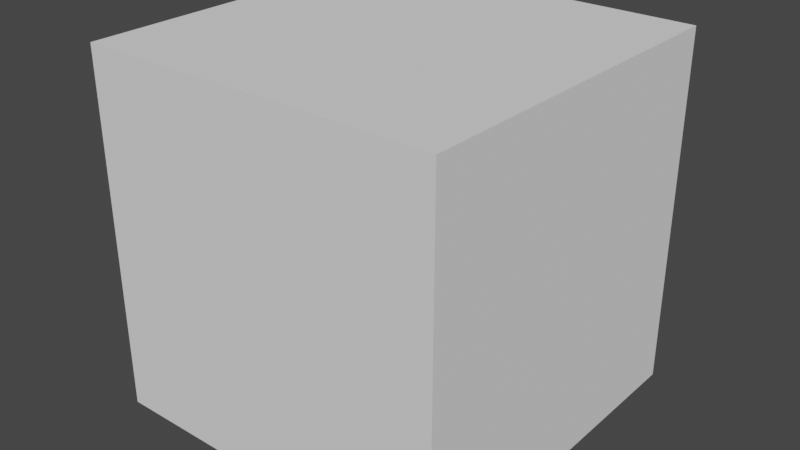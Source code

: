 # Source: GroundSlashMesh.blend  (saved by Blender 3.2.14; exported with 4.5.12 LTS)
import bpy
from mathutils import Matrix  # noqa: F401  (used for matrix-valued properties, if any)

bpy.ops.wm.read_factory_settings(use_empty=True)
scene = bpy.context.scene
scene.name = 'Scene'

# ---- collections
col_collection = bpy.data.collections.new('Collection'); scene.collection.children.link(col_collection)

# ---- world
world_world = bpy.data.worlds.new('World'); scene.world = world_world
world_world.use_nodes = True; world_world.node_tree.nodes.clear()
_N = world_world.node_tree.nodes; _L = world_world.node_tree.links
n0 = _N.new('ShaderNodeOutputWorld'); n0.name = 'World Output'; n0.location = (300, 300)
n1 = _N.new('ShaderNodeBackground'); n1.name = 'Background'; n1.location = (10, 300)
n1.inputs[0].default_value = (0.05088, 0.05088, 0.05088, 1.0)
_L.new(n1.outputs[0], n0.inputs[0])
n0.is_active_output = True
world_world.color = (0.05088, 0.05088, 0.05088)
world_world.use_sun_shadow = False
world_world.sun_shadow_jitter_overblur = 0.0

# ---- meshes
me_beziercurve = bpy.data.meshes.new('BezierCurve')
me_beziercurve.from_pydata([(-1.0, -0.4321, 0.0), (-1.0, -0.4321, 0.0), (-0.8632, -0.3039, -0.04505), (-0.8632, -0.3039, 0.04505), (-0.7059, -0.1745, -0.06817), (-0.7059, -0.1745, 0.06817), (-0.5325, -0.05116, -0.08522), (-0.5325, -0.05116, 0.08522), (-0.3477, 0.05874, -0.08522), (-0.3477, 0.05874, 0.08522), (-0.1559, 0.1478, -0.08522), (-0.1559, 0.1478, 0.08522), (0.03827, 0.2087, -0.08522), (0.03827, 0.2087, 0.08522), (0.2303, 0.2339, -0.08522), (0.2303, 0.2339, 0.08522), (0.4157, 0.2162, -0.08522), (0.4157, 0.2162, 0.08522), (0.5899, 0.1372, -0.08522), (0.5899, 0.1372, 0.08522), (0.7484, -0.02523, -0.08522), (0.7484, -0.02523, 0.08522), (0.8866, -0.3149, -0.08522), (0.8866, -0.3149, 0.08522), (1.0, -0.7613, -0.08522), (1.0, -0.7613, 0.08522), (-1.0, -0.3922, 0.0), (-0.8632, -0.07306, 0.0), (-0.7059, 0.1405, 0.0), (-0.5325, 0.3077, 0.0), (-0.3477, 0.4615, 0.0), (-0.1559, 0.5799, 0.0), (0.03827, 0.6407, 0.0), (0.2303, 0.666, 0.0), (0.4157, 0.6483, 0.0), (0.5899, 0.5802, 0.0), (0.7484, 0.4544, 0.0), (0.8866, 0.2634, 0.0), (1.0, -0.0256, 0.0)], [], [(26, 27, 2, 0), (27, 28, 4, 2), (28, 29, 6, 4), (29, 30, 8, 6), (30, 31, 10, 8), (31, 32, 12, 10), (32, 33, 14, 12), (33, 34, 16, 14), (34, 35, 18, 16), (35, 36, 20, 18), (36, 37, 22, 20), (37, 38, 24, 22), (23, 25, 38, 37), (21, 23, 37, 36), (19, 21, 36, 35), (17, 19, 35, 34), (15, 17, 34, 33), (13, 15, 33, 32), (11, 13, 32, 31), (9, 11, 31, 30), (7, 9, 30, 29), (5, 7, 29, 28), (3, 5, 28, 27), (1, 3, 27, 26)])
me_beziercurve.polygons.foreach_set('use_smooth', [True] * 24)
_uv = me_beziercurve.uv_layers.new(name='UVMap')
_uv.uv.foreach_set('vector', [0.9999, 0.0, 0.9999, 0.08333, 1.103e-05, 0.08333, 0.0, 0.0, 0.9999, 0.08333, 0.9999, 0.1667, 2.205e-05, 0.1667, 1.103e-05, 0.08333, 0.9999, 0.1667, 0.9999, 0.25, 3.302e-05, 0.25, 2.205e-05, 0.1667, 0.9999, 0.25, 0.9999, 0.3333, 4.411e-05, 0.3333, 3.302e-05, 0.25, 0.9999, 0.3333, 0.9999, 0.4167, 5.507e-05, 0.4167, 4.411e-05, 0.3333, 0.9999, 0.4167, 0.9999, 0.5, 6.604e-05, 0.5, 5.507e-05, 0.4167, 0.9999, 0.5, 0.9999, 0.5833, 7.701e-05, 0.5833, 6.604e-05, 0.5, 0.9999, 0.5833, 1.0, 0.6667, 8.798e-05, 0.6667, 7.701e-05, 0.5833, 1.0, 0.6667, 1.0, 0.75, 9.906e-05, 0.75, 8.798e-05, 0.6667, 1.0, 0.75, 1.0, 0.8333, 0.00011, 0.8333, 9.906e-05, 0.75, 1.0, 0.8333, 1.0, 0.9167, 0.0001211, 0.9167, 0.00011, 0.8333, 1.0, 0.9167, 1.0, 1.0, 0.0001321, 1.0, 0.0001211, 0.9167, 5.502e-05, 0.9167, 6.604e-05, 1.0, 1.0, 1.0, 1.0, 0.9167, 4.405e-05, 0.8334, 5.502e-05, 0.9167, 1.0, 0.9167, 1.0, 0.8333, 3.302e-05, 0.7501, 4.405e-05, 0.8334, 1.0, 0.8333, 1.0, 0.75, 2.199e-05, 0.6667, 3.302e-05, 0.7501, 1.0, 0.75, 1.0, 0.6667, 1.103e-05, 0.5834, 2.199e-05, 0.6667, 1.0, 0.6667, 0.9999, 0.5833, 0.0, 0.5001, 1.103e-05, 0.5834, 0.9999, 0.5833, 0.9999, 0.5, -1.103e-05, 0.4167, 0.0, 0.5001, 0.9999, 0.5, 0.9999, 0.4167, -2.199e-05, 0.3334, -1.103e-05, 0.4167, 0.9999, 0.4167, 0.9999, 0.3333, -3.302e-05, 0.2501, -2.199e-05, 0.3334, 0.9999, 0.3333, 0.9999, 0.25, -4.399e-05, 0.1667, -3.302e-05, 0.2501, 0.9999, 0.25, 0.9999, 0.1667, -5.502e-05, 0.0834, -4.399e-05, 0.1667, 0.9999, 0.1667, 0.9999, 0.08333, -6.604e-05, 6.604e-05, -5.502e-05, 0.0834, 0.9999, 0.08333, 0.9999, 0.0])
me_beziercurve.update()
me_cube = bpy.data.meshes.new('Cube')
me_cube.from_pydata([(-1.0, -1.0, -1.0), (-1.0, -1.0, 1.0), (-1.0, 1.0, -1.0), (-1.0, 1.0, 1.0), (1.0, -1.0, -1.0), (1.0, -1.0, 1.0), (1.0, 1.0, -1.0), (1.0, 1.0, 1.0)], [], [(0, 1, 3, 2), (2, 3, 7, 6), (6, 7, 5, 4), (4, 5, 1, 0), (2, 6, 4, 0), (7, 3, 1, 5)])
_uv = me_cube.uv_layers.new(name='UVMap')
_uv.uv.foreach_set('vector', [0.375, 0.0, 0.625, 0.0, 0.625, 0.25, 0.375, 0.25, 0.375, 0.25, 0.625, 0.25, 0.625, 0.5, 0.375, 0.5, 0.375, 0.5, 0.625, 0.5, 0.625, 0.75, 0.375, 0.75, 0.375, 0.75, 0.625, 0.75, 0.625, 1.0, 0.375, 1.0, 0.125, 0.5, 0.375, 0.5, 0.375, 0.75, 0.125, 0.75, 0.625, 0.5, 0.875, 0.5, 0.875, 0.75, 0.625, 0.75])
me_cube.update()
me_cube_cell_005_cell_003 = bpy.data.meshes.new('Cube_cell.005_cell.003')
me_cube_cell_005_cell_003.from_pydata([(-0.36, -0.168, 0.2951), (-0.2885, 0.1003, -0.04776), (-0.192, 0.1584, -0.1117), (0.3723, 0.3464, 0.0107), (0.2052, 0.2908, -0.02573), (0.2286, 0.2017, 0.2951), (0.2263, -0.168, 0.2951), (0.4338, 0.04898, -0.1155), (-0.265, -0.1022, -0.1005), (-0.08824, -0.168, -0.2474), (-0.1269, -0.168, -0.2177), (0.4786, -0.168, -0.2074), (-0.3667, -0.03627, 0.2951), (-0.2575, -0.168, -0.1173), (0.2286, 0.2017, 0.2951), (0.2263, -0.168, 0.2951), (0.4786, -0.168, -0.2074), (-0.3667, -0.03627, 0.2951), (-0.08824, -0.168, -0.2474), (-0.1269, -0.168, -0.2177), (-0.36, -0.168, 0.2951), (-0.2575, -0.168, -0.1173)], [], [(3, 4, 2, 1, 17, 14), (7, 3, 14, 15, 16), (8, 1, 2, 18, 19), (8, 19, 21), (8, 21, 0, 17, 1), (7, 4, 3), (2, 4, 7, 16, 18), (10, 9, 11, 6, 20, 13), (12, 20, 6, 5)])
me_cube_cell_005_cell_003.polygons.foreach_set('material_index', [0, 0, 0, 0, 26622, 26622, 26622, 26622, 26622])
_k = set([(0, 17), (0, 21), (5, 6), (5, 12), (6, 11), (9, 10), (9, 11), (10, 13), (12, 20), (13, 20), (14, 15), (14, 17), (15, 16), (16, 18), (18, 19), (19, 21)])
me_cube_cell_005_cell_003.attributes.new('sharp_edge', 'BOOLEAN', 'EDGE').data.foreach_set('value', [ (min(e.vertices), max(e.vertices)) in _k for e in me_cube_cell_005_cell_003.edges])
_uv = me_cube_cell_005_cell_003.uv_layers.new(name='UVMap')
_uv.uv.foreach_set('vector', [1.0, 0.6427, 0.7705, 0.5912, 0.5178, 0.0, 0.6879, 0.0, 0.3282, 0.1806, 1.0, 0.09579, 0.7504, 0.2156, 0.6427, 0.6427, 0.09579, 0.09579, 0.09032, 0.06797, 0.9737, 0.2153, 0.5486, 0.0, 1.0, 0.3121, 1.0, 0.4822, 0.189, 0.03014, 0.2377, 0.0, 0.5486, 0.5486, 0.2377, 0.2377, 0.5319, 0.237, 0.2851, 0.1018, 0.2581, 0.04414, 0.9192, 0.04417, 0.9193, 0.1595, 0.3699, 0.279, 1.0, 0.2358, 1.0, 0.4469, 0.8181, 0.2926, 0.9094, 0.3297, 0.4472, 0.4452, 0.2362, 0.2335, 0.2242, 0.04361, 0.8512, 0.04401, 0.5609, 0.8457, 0.5572, 0.8409, 0.5622, 0.77, 0.625, 0.8016, 0.625, 0.8749, 0.5734, 0.8621, 0.7507, 0.7335, 0.7499, 0.75, 0.6766, 0.75, 0.6763, 0.7038])
me_cube_cell_005_cell_003.update()
me_cube_cell_005_cell_005 = bpy.data.meshes.new('Cube_cell.005_cell.005')
me_cube_cell_005_cell_005.from_pydata([(-0.361, 0.3542, 0.1253), (-0.3682, 0.3472, 0.1559), (-0.3359, 0.3776, 0.02206), (-0.2443, 0.3527, 0.01761), (-0.3737, 0.3419, 0.179), (-0.1583, 0.3292, 0.01339), (0.4361, 0.1665, -0.01537), (0.1826, 0.1817, 0.179), (-0.2479, -0.2519, -0.2055), (-0.2568, -0.277, -0.1644), (-0.2406, -0.232, -0.2382), (-0.1621, -0.2199, -0.2273), (-0.2678, -0.2961, -0.1165), (-0.05743, -0.1852, -0.2048), (-0.3293, -0.4035, 0.1532), (0.1123, -0.1288, -0.1681), (-0.3352, -0.4137, 0.179), (0.2357, -0.08763, -0.1414), (0.3553, -0.04782, -0.1153), (0.2526, -0.1788, 0.179), (0.1883, 0.18, 0.179), (0.4661, 0.1581, -0.01689), (0.3596, -0.003042, 0.179), (0.4864, 0.1434, -0.02189), (0.2603, -0.1757, 0.179), (0.4034, -0.03144, -0.1046), (0.1826, 0.1817, 0.179), (0.1883, 0.18, 0.179), (0.3596, -0.003042, 0.179), (0.2526, -0.1788, 0.179), (0.2603, -0.1757, 0.179), (-0.3737, 0.3419, 0.179), (-0.3352, -0.4137, 0.179)], [], [(0, 1, 3, 2), (28, 30, 25, 23), (10, 11, 9, 8), (12, 9, 11, 13), (12, 13, 15, 14), (14, 15, 17, 18, 29, 32), (6, 26, 27, 21), (21, 27, 28, 23), (30, 29, 18, 25), (2, 10, 8, 0), (32, 31, 1, 0, 8, 9, 12, 14), (5, 6, 21, 23, 25, 18, 17), (10, 2, 3, 5, 17, 15, 13, 11), (20, 7, 4, 16, 19, 24, 22), (6, 5, 3, 1, 31, 26)])
me_cube_cell_005_cell_005.polygons.foreach_set('material_index', [0, 0, 0, 0, 0, 0, 0, 0, 0, 26559, 26559, 26559, 26559, 26559, 0])
_k = set([(4, 7), (4, 16), (7, 20), (16, 19), (19, 24), (20, 22), (22, 24), (26, 27), (26, 31), (27, 28), (28, 30), (29, 30), (29, 32), (31, 32)])
me_cube_cell_005_cell_005.attributes.new('sharp_edge', 'BOOLEAN', 'EDGE').data.foreach_set('value', [ (min(e.vertices), max(e.vertices)) in _k for e in me_cube_cell_005_cell_005.edges])
_uv = me_cube_cell_005_cell_005.uv_layers.new(name='UVMap')
_uv.uv.foreach_set('vector', [0.1589, 0.03448, 0.112, 0.0, 0.3241, 0.0, 0.3172, 0.1498, 0.814, 0.0, 0.9044, 0.9044, 0.3571, 0.3571, 0.06302, 0.0, 0.6584, 0.1674, 0.5196, 0.0, 0.6869, 0.0, 0.6712, 0.09348, 1.0, 0.8146, 0.6869, 0.6869, 0.5196, 0.5196, 1.0, 0.58, 0.8146, 0.8146, 0.58, 0.58, 0.3907, 0.0, 0.8833, 0.0, 0.8833, 0.8833, 0.3907, 0.3907, 0.4319, 0.1924, 0.4722, 0.0, 0.9239, 0.0, 0.9228, 0.8786, 1.0, 0.1814, 1.0, 0.8323, 0.813, 0.813, 0.08165, 0.08165, 1.0, 0.08165, 1.0, 0.813, 0.186, 0.0, 0.937, 0.0, 0.9044, 0.0, 1.0, 0.07607, 1.0, 0.5278, 0.3571, 0.0, 0.1462, 0.0, 0.6796, 0.0, 1.0, 0.3032, 1.0, 0.8338, 0.9193, 0.1615, 0.9198, 0.823, 0.8829, 0.8277, 0.8338, 0.8338, 0.3032, 0.3032, 0.3689, 0.2812, 0.4458, 0.2645, 0.878, 0.1705, 1.0, 0.8119, 0.6352, 0.263, 0.6169, 0.2353, 0.6115, 0.2165, 0.8172, 0.2932, 0.8698, 0.3376, 1.0, 0.448, 1.0, 0.3204, 1.0, 0.8538, 0.903, 0.8319, 0.812, 0.8113, 0.4483, 0.4464, 0.5919, 0.4105, 0.7894, 0.3612, 0.9112, 0.3309, 0.6853, 0.659, 0.686, 0.6588, 0.7555, 0.6388, 0.7507, 0.7332, 0.6772, 0.7039, 0.6763, 0.7035, 0.6639, 0.6819, 0.8186, 0.0, 0.8508, 0.5202, 1.0, 0.6759, 1.0, 0.888, 0.9724, 0.8958, 0.1677, 0.0])
me_cube_cell_005_cell_005.update()
me_cube_cell_005_cell_006 = bpy.data.meshes.new('Cube_cell.005_cell.006')
me_cube_cell_005_cell_006.from_pydata([(0.1545, -0.3869, 0.2167), (0.02999, 0.3301, 0.03146), (0.03991, 0.3344, 0.03407), (0.1545, 0.3342, 0.1996), (0.1545, 0.3494, 0.1586), (0.1545, 0.3277, 0.2167), (-0.02003, 0.3078, 0.01806), (0.1545, 0.2845, 0.0204), (-0.1546, 0.1581, 0.2167), (-0.0279, 0.304, 0.01583), (-0.1697, 0.1316, 0.2167), (-0.0857, 0.1817, -0.04203), (-0.2538, -0.01555, 0.2167), (-0.1106, 0.1287, -0.06711), (-0.2557, -0.3869, 0.2167), (-0.2539, -0.02766, 0.2167), (-0.09587, 0.05648, -0.09775), (-0.04859, -0.1721, -0.1947), (-0.004549, -0.3869, -0.2851), (0.04781, -0.3869, -0.282), (0.1308, -0.3619, -0.2652), (0.1545, -0.3609, -0.257), (0.1545, -0.3869, -0.2426), (0.1511, -0.3558, -0.2611), (0.1545, 0.3342, 0.1996), (0.1545, 0.3494, 0.1586), (0.1545, 0.3277, 0.2167), (-0.1546, 0.1581, 0.2167), (-0.1697, 0.1316, 0.2167), (-0.2538, -0.01555, 0.2167), (-0.2539, -0.02766, 0.2167), (0.1545, -0.3609, -0.257), (0.1545, -0.3869, -0.2426), (0.04781, -0.3869, -0.282), (0.1545, 0.2845, 0.0204), (-0.004549, -0.3869, -0.2851), (0.1511, -0.3558, -0.2611), (-0.2557, -0.3869, 0.2167)], [], [(25, 2, 1, 24), (24, 1, 6, 27, 26), (2, 25, 34), (27, 6, 9), (27, 9, 11, 28), (13, 29, 28, 11), (29, 13, 16, 30), (20, 36, 31, 32, 33), (13, 11, 9, 6, 1, 2, 34, 36, 20, 17, 16), (35, 17, 20, 33), (4, 3, 5, 0, 22, 21, 23, 7), (22, 0, 37, 18, 19), (37, 0, 5, 8, 10, 12, 15), (35, 14, 30, 16, 17)])
me_cube_cell_005_cell_006.polygons.foreach_set('use_smooth', [True] * 14)
_k = set([(3, 4), (3, 5), (4, 7), (5, 8), (7, 23), (8, 10), (10, 12), (12, 15), (14, 30), (14, 35), (15, 37), (18, 19), (18, 37), (19, 22), (21, 22), (21, 23), (24, 25), (24, 26), (25, 34), (26, 27), (27, 28), (28, 29), (29, 30), (31, 32), (31, 36), (32, 33), (33, 35), (34, 36)])
me_cube_cell_005_cell_006.attributes.new('sharp_edge', 'BOOLEAN', 'EDGE').data.foreach_set('value', [ (min(e.vertices), max(e.vertices)) in _k for e in me_cube_cell_005_cell_006.edges])
_uv = me_cube_cell_005_cell_006.uv_layers.new(name='UVMap')
_uv.uv.foreach_set('vector', [0.2431, 0.0, 0.8008, 0.0, 1.0, 0.1508, 1.0, 0.7565, 0.7565, 0.7565, 0.1508, 0.1508, 0.1029, 0.0, 0.8208, 0.0, 0.8182, 0.7857, 1.0, 0.1992, 1.0, 0.7569, 0.769, 0.5256, 1.0, 0.1792, 1.0, 0.8971, 0.06608, 0.0, 0.8151, 0.8151, 0.06608, 0.06608, 1.0, 0.4042, 1.0, 0.9042, 0.3552, 0.0, 0.9028, 0.0, 0.9042, 0.9042, 0.4042, 0.4042, 0.9028, 0.9028, 0.3552, 0.3552, 1.0, 0.4412, 1.0, 0.9229, 0.887, 0.5706, 1.0, 0.6583, 1.0, 0.6797, 0.9194, 0.709, 0.4234, 0.2116, 0.816, 0.2912, 0.7538, 0.2682, 0.6102, 0.2148, 0.6008, 0.2075, 0.5419, 0.1613, 0.5303, 0.1522, 0.4745, 0.0464, 0.9785, 0.04948, 1.0, 0.06819, 1.0, 0.2339, 0.8602, 0.2776, 0.2225, 0.04446, 0.2343, 0.2316, 0.06874, 0.0654, 0.1649, 0.04358, 0.6178, 0.6579, 0.6229, 0.6598, 0.625, 0.6607, 0.625, 0.75, 0.5678, 0.7496, 0.566, 0.7464, 0.5655, 0.7456, 0.6005, 0.6659, 0.5676, 0.75, 0.625, 0.75, 0.625, 0.8013, 0.5622, 0.7698, 0.5627, 0.7633, 0.6763, 0.75, 0.625, 0.75, 0.625, 0.6607, 0.6636, 0.6819, 0.6655, 0.6852, 0.676, 0.7036, 0.676, 0.7051, 0.9119, 0.0, 0.9072, 0.127, 0.9229, 0.9229, 0.4412, 0.4412, 0.6833, 0.2131])
me_cube_cell_005_cell_006.update()

# ---- objects
ob_beziercurve = bpy.data.objects.new('BezierCurve', me_beziercurve)
ob_cube = bpy.data.objects.new('Cube', me_cube)
ob_cube_cell_005_cell_005 = bpy.data.objects.new('Cube_cell.005_cell.005', me_cube_cell_005_cell_003)
ob_cube_cell_005_cell_007 = bpy.data.objects.new('Cube_cell.005_cell.007', me_cube_cell_005_cell_005)
ob_cube_cell_005_cell_008 = bpy.data.objects.new('Cube_cell.005_cell.008', me_cube_cell_005_cell_006)

# ---- transforms, parenting, visibility, modifiers, constraints
ob_beziercurve.location = (0.0, 0.0, 0.0)
ob_beziercurve.rotation_euler = (0.0, 0.0, -1.571)
ob_cube.location = (0.0, 0.0, 0.0)
ob_cube_cell_005_cell_005.location = (0.0, 0.0, 0.0)
ob_cube_cell_005_cell_007.location = (0.0, 0.0, 0.0)
ob_cube_cell_005_cell_008.location = (0.0, 0.0, 0.0)

# ---- collection membership
col_collection.objects.link(ob_beziercurve)
col_collection.objects.link(ob_cube)
col_collection.objects.link(ob_cube_cell_005_cell_005)
col_collection.objects.link(ob_cube_cell_005_cell_007)
col_collection.objects.link(ob_cube_cell_005_cell_008)

# ---- scene / render settings (as saved in the file)
scene.frame_start = 1; scene.frame_end = 250; scene.frame_set(155)
scene.render.engine = 'BLENDER_EEVEE_NEXT'
scene.cycles.sampling_pattern = 'TABULATED_SOBOL'
scene.cycles.use_light_tree = False
scene.view_settings.view_transform = 'Filmic'
bpy.context.view_layer.update()

# ---- added for rendering (the .blend has no active camera and no usable light): camera, sun
cam_auto = bpy.data.cameras.new('AutoCamera')
cam_auto.lens = 50.0
cam_auto.sensor_width = 36.0
cam_auto.clip_end = 1000.0
ob_auto_camera = bpy.data.objects.new('AutoCamera', cam_auto)
scene.collection.objects.link(ob_auto_camera)
ob_auto_camera.location = (3.20507, -3.84609, 2.56406)
ob_auto_camera.rotation_euler = (1.09748, -7.21219e-08, 0.694738)
scene.camera = ob_auto_camera
light_auto_sun = bpy.data.lights.new('AutoSun', 'SUN')
light_auto_sun.energy = 3.0
light_auto_sun.angle = 0.0523599
ob_auto_sun = bpy.data.objects.new('AutoSun', light_auto_sun)
scene.collection.objects.link(ob_auto_sun)
ob_auto_sun.rotation_euler = (0.872665, 0.174533, 0.523599)
bpy.context.view_layer.update()
